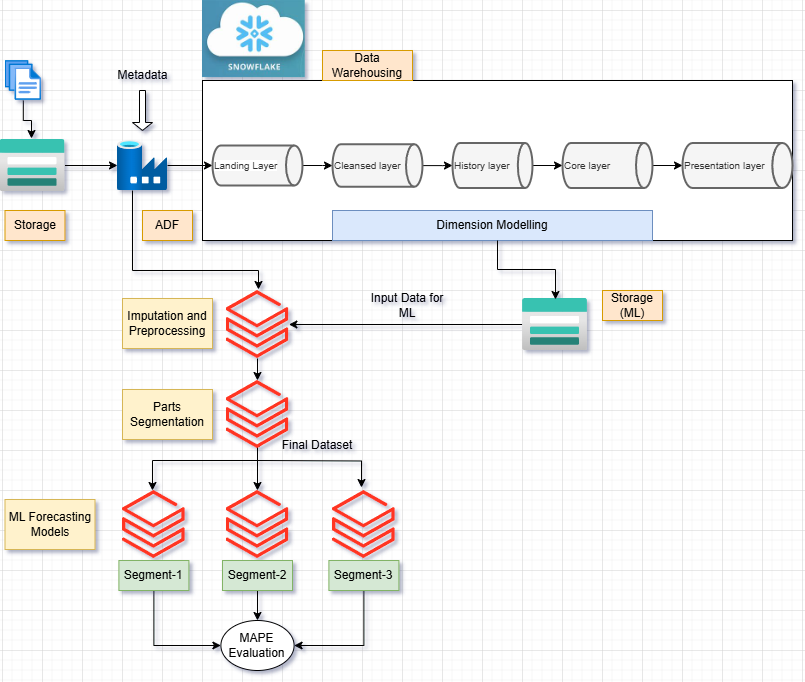

The diagram above was exported from draw.io. Its source (the exported page's mxGraphModel, read from the mxfile embedded in the PNG):
<mxGraphModel dx="1426" dy="781" grid="1" gridSize="10" guides="1" tooltips="1" connect="1" arrows="1" fold="1" page="1" pageScale="1" pageWidth="850" pageHeight="1100" math="0" shadow="0">
  <root>
    <mxCell id="0" />
    <mxCell id="1" parent="0" />
    <mxCell id="dKweX6UmNr1dCyp2FdwZ-25" value="" style="edgeStyle=orthogonalEdgeStyle;rounded=0;orthogonalLoop=1;jettySize=auto;html=1;" edge="1" parent="1" source="dKweX6UmNr1dCyp2FdwZ-1" target="dKweX6UmNr1dCyp2FdwZ-4">
      <mxGeometry relative="1" as="geometry" />
    </mxCell>
    <mxCell id="dKweX6UmNr1dCyp2FdwZ-1" value="" style="image;aspect=fixed;html=1;points=[];align=center;fontSize=12;image=img/lib/azure2/storage/Storage_Accounts.svg;" vertex="1" parent="1">
      <mxGeometry x="37.5" y="249" width="65" height="52" as="geometry" />
    </mxCell>
    <mxCell id="dKweX6UmNr1dCyp2FdwZ-2" value="Storage" style="text;html=1;align=center;verticalAlign=middle;whiteSpace=wrap;rounded=0;fillColor=#ffe6cc;strokeColor=#d79b00;" vertex="1" parent="1">
      <mxGeometry x="42.5" y="320" width="60" height="30" as="geometry" />
    </mxCell>
    <mxCell id="dKweX6UmNr1dCyp2FdwZ-3" value="" style="rounded=0;whiteSpace=wrap;html=1;" vertex="1" parent="1">
      <mxGeometry x="240" y="190" width="590" height="160" as="geometry" />
    </mxCell>
    <mxCell id="dKweX6UmNr1dCyp2FdwZ-26" value="" style="edgeStyle=orthogonalEdgeStyle;rounded=0;orthogonalLoop=1;jettySize=auto;html=1;" edge="1" parent="1" source="dKweX6UmNr1dCyp2FdwZ-4" target="dKweX6UmNr1dCyp2FdwZ-11">
      <mxGeometry relative="1" as="geometry" />
    </mxCell>
    <mxCell id="dKweX6UmNr1dCyp2FdwZ-4" value="" style="image;aspect=fixed;html=1;points=[];align=center;fontSize=12;image=img/lib/azure2/databases/Data_Factory.svg;" vertex="1" parent="1">
      <mxGeometry x="155" y="250" width="50" height="50" as="geometry" />
    </mxCell>
    <mxCell id="dKweX6UmNr1dCyp2FdwZ-7" value="" style="shape=image;verticalLabelPosition=bottom;labelBackgroundColor=default;verticalAlign=top;aspect=fixed;imageAspect=0;image=data:image/jpeg,(base64 omitted: 8680 chars);" vertex="1" parent="1">
      <mxGeometry x="240" y="110" width="102.75" height="77.07" as="geometry" />
    </mxCell>
    <mxCell id="dKweX6UmNr1dCyp2FdwZ-15" value="" style="edgeStyle=orthogonalEdgeStyle;rounded=0;orthogonalLoop=1;jettySize=auto;html=1;" edge="1" parent="1" source="dKweX6UmNr1dCyp2FdwZ-11" target="dKweX6UmNr1dCyp2FdwZ-13">
      <mxGeometry relative="1" as="geometry" />
    </mxCell>
    <mxCell id="dKweX6UmNr1dCyp2FdwZ-11" value="&lt;font style=&quot;font-size: 10px; background-color: light-dark(#ffffff, var(--ge-dark-color, #121212));&quot;&gt;Landing Layer&lt;/font&gt;" style="strokeWidth=2;html=1;shape=mxgraph.flowchart.direct_data;whiteSpace=wrap;align=left;fillColor=#f5f5f5;strokeColor=#666666;fontColor=#333333;" vertex="1" parent="1">
      <mxGeometry x="250" y="255" width="90" height="40" as="geometry" />
    </mxCell>
    <mxCell id="dKweX6UmNr1dCyp2FdwZ-18" value="" style="edgeStyle=orthogonalEdgeStyle;rounded=0;orthogonalLoop=1;jettySize=auto;html=1;" edge="1" parent="1" source="dKweX6UmNr1dCyp2FdwZ-13" target="dKweX6UmNr1dCyp2FdwZ-17">
      <mxGeometry relative="1" as="geometry" />
    </mxCell>
    <mxCell id="dKweX6UmNr1dCyp2FdwZ-13" value="&lt;font style=&quot;font-size: 10px;&quot;&gt;Cleansed layer&lt;/font&gt;" style="strokeWidth=2;html=1;shape=mxgraph.flowchart.direct_data;whiteSpace=wrap;align=left;fillColor=#f5f5f5;fontColor=#333333;strokeColor=#666666;" vertex="1" parent="1">
      <mxGeometry x="370" y="253.75" width="90" height="42.5" as="geometry" />
    </mxCell>
    <mxCell id="dKweX6UmNr1dCyp2FdwZ-20" value="" style="edgeStyle=orthogonalEdgeStyle;rounded=0;orthogonalLoop=1;jettySize=auto;html=1;" edge="1" parent="1" source="dKweX6UmNr1dCyp2FdwZ-17" target="dKweX6UmNr1dCyp2FdwZ-19">
      <mxGeometry relative="1" as="geometry" />
    </mxCell>
    <mxCell id="dKweX6UmNr1dCyp2FdwZ-17" value="&lt;font style=&quot;font-size: 10px;&quot;&gt;History layer&lt;/font&gt;" style="strokeWidth=2;html=1;shape=mxgraph.flowchart.direct_data;whiteSpace=wrap;align=left;fillColor=#f5f5f5;fontColor=#333333;strokeColor=#666666;" vertex="1" parent="1">
      <mxGeometry x="490" y="252.5" width="80" height="45" as="geometry" />
    </mxCell>
    <mxCell id="dKweX6UmNr1dCyp2FdwZ-22" value="" style="edgeStyle=orthogonalEdgeStyle;rounded=0;orthogonalLoop=1;jettySize=auto;html=1;" edge="1" parent="1" source="dKweX6UmNr1dCyp2FdwZ-19" target="dKweX6UmNr1dCyp2FdwZ-21">
      <mxGeometry relative="1" as="geometry" />
    </mxCell>
    <mxCell id="dKweX6UmNr1dCyp2FdwZ-19" value="&lt;font style=&quot;font-size: 10px;&quot;&gt;Core layer&lt;/font&gt;" style="strokeWidth=2;html=1;shape=mxgraph.flowchart.direct_data;whiteSpace=wrap;align=left;fillColor=#f5f5f5;fontColor=#333333;strokeColor=#666666;" vertex="1" parent="1">
      <mxGeometry x="600" y="252.5" width="90" height="45" as="geometry" />
    </mxCell>
    <mxCell id="dKweX6UmNr1dCyp2FdwZ-21" value="&lt;font style=&quot;font-size: 10px;&quot;&gt;Presentation layer&lt;/font&gt;" style="strokeWidth=2;html=1;shape=mxgraph.flowchart.direct_data;whiteSpace=wrap;align=left;fillColor=#f5f5f5;fontColor=#333333;strokeColor=#666666;" vertex="1" parent="1">
      <mxGeometry x="720" y="252.5" width="110" height="45" as="geometry" />
    </mxCell>
    <mxCell id="dKweX6UmNr1dCyp2FdwZ-23" value="Data Warehousing" style="text;html=1;align=center;verticalAlign=middle;whiteSpace=wrap;rounded=0;fillColor=#ffe6cc;strokeColor=#d79b00;" vertex="1" parent="1">
      <mxGeometry x="360" y="160" width="90" height="30" as="geometry" />
    </mxCell>
    <mxCell id="dKweX6UmNr1dCyp2FdwZ-24" value="ADF" style="text;html=1;align=center;verticalAlign=middle;whiteSpace=wrap;rounded=0;fillColor=#ffe6cc;strokeColor=#d79b00;" vertex="1" parent="1">
      <mxGeometry x="180" y="320" width="50" height="30" as="geometry" />
    </mxCell>
    <mxCell id="dKweX6UmNr1dCyp2FdwZ-27" value="Dimension Modelling" style="text;html=1;align=center;verticalAlign=middle;whiteSpace=wrap;rounded=0;fillColor=#dae8fc;strokeColor=#6c8ebf;" vertex="1" parent="1">
      <mxGeometry x="370" y="320" width="320" height="30" as="geometry" />
    </mxCell>
    <mxCell id="dKweX6UmNr1dCyp2FdwZ-30" value="" style="edgeStyle=orthogonalEdgeStyle;rounded=0;orthogonalLoop=1;jettySize=auto;html=1;entryX=0.485;entryY=-0.019;entryDx=0;entryDy=0;entryPerimeter=0;" edge="1" parent="1" source="dKweX6UmNr1dCyp2FdwZ-28" target="dKweX6UmNr1dCyp2FdwZ-1">
      <mxGeometry relative="1" as="geometry" />
    </mxCell>
    <mxCell id="dKweX6UmNr1dCyp2FdwZ-28" value="" style="image;aspect=fixed;html=1;points=[];align=center;fontSize=12;image=img/lib/azure2/general/Files.svg;" vertex="1" parent="1">
      <mxGeometry x="42.5" y="170" width="36.57" height="40" as="geometry" />
    </mxCell>
    <mxCell id="dKweX6UmNr1dCyp2FdwZ-34" value="" style="edgeStyle=orthogonalEdgeStyle;rounded=0;orthogonalLoop=1;jettySize=auto;html=1;" edge="1" parent="1" source="dKweX6UmNr1dCyp2FdwZ-31" target="dKweX6UmNr1dCyp2FdwZ-33">
      <mxGeometry relative="1" as="geometry" />
    </mxCell>
    <mxCell id="dKweX6UmNr1dCyp2FdwZ-31" value="" style="image;aspect=fixed;html=1;points=[];align=center;fontSize=12;image=img/lib/azure2/storage/Storage_Accounts.svg;" vertex="1" parent="1">
      <mxGeometry x="560" y="408" width="65" height="52" as="geometry" />
    </mxCell>
    <mxCell id="dKweX6UmNr1dCyp2FdwZ-32" value="Storage (ML)" style="text;html=1;align=center;verticalAlign=middle;whiteSpace=wrap;rounded=0;fillColor=#ffe6cc;strokeColor=#d79b00;" vertex="1" parent="1">
      <mxGeometry x="640" y="400" width="60" height="30" as="geometry" />
    </mxCell>
    <mxCell id="dKweX6UmNr1dCyp2FdwZ-42" value="" style="edgeStyle=orthogonalEdgeStyle;rounded=0;orthogonalLoop=1;jettySize=auto;html=1;" edge="1" parent="1" source="dKweX6UmNr1dCyp2FdwZ-33" target="dKweX6UmNr1dCyp2FdwZ-40">
      <mxGeometry relative="1" as="geometry" />
    </mxCell>
    <mxCell id="dKweX6UmNr1dCyp2FdwZ-33" value="" style="image;aspect=fixed;html=1;points=[];align=center;fontSize=12;image=img/lib/azure2/analytics/Azure_Databricks.svg;" vertex="1" parent="1">
      <mxGeometry x="263.6" y="400" width="62.8" height="68" as="geometry" />
    </mxCell>
    <mxCell id="dKweX6UmNr1dCyp2FdwZ-36" style="edgeStyle=orthogonalEdgeStyle;rounded=0;orthogonalLoop=1;jettySize=auto;html=1;entryX=0.508;entryY=0.019;entryDx=0;entryDy=0;entryPerimeter=0;" edge="1" parent="1" source="dKweX6UmNr1dCyp2FdwZ-3" target="dKweX6UmNr1dCyp2FdwZ-31">
      <mxGeometry relative="1" as="geometry" />
    </mxCell>
    <mxCell id="dKweX6UmNr1dCyp2FdwZ-37" value="Imputation and Preprocessing" style="text;html=1;align=center;verticalAlign=middle;whiteSpace=wrap;rounded=0;fillColor=#fff2cc;strokeColor=#d6b656;" vertex="1" parent="1">
      <mxGeometry x="160" y="408" width="90" height="50" as="geometry" />
    </mxCell>
    <mxCell id="dKweX6UmNr1dCyp2FdwZ-38" style="edgeStyle=orthogonalEdgeStyle;rounded=0;orthogonalLoop=1;jettySize=auto;html=1;entryX=0.516;entryY=-0.015;entryDx=0;entryDy=0;entryPerimeter=0;" edge="1" parent="1" source="dKweX6UmNr1dCyp2FdwZ-4" target="dKweX6UmNr1dCyp2FdwZ-33">
      <mxGeometry relative="1" as="geometry">
        <Array as="points">
          <mxPoint x="170" y="380" />
          <mxPoint x="296" y="380" />
        </Array>
      </mxGeometry>
    </mxCell>
    <mxCell id="dKweX6UmNr1dCyp2FdwZ-39" value="Input Data for ML" style="text;html=1;align=center;verticalAlign=middle;whiteSpace=wrap;rounded=0;" vertex="1" parent="1">
      <mxGeometry x="400" y="400" width="90" height="30" as="geometry" />
    </mxCell>
    <mxCell id="dKweX6UmNr1dCyp2FdwZ-44" value="" style="edgeStyle=orthogonalEdgeStyle;rounded=0;orthogonalLoop=1;jettySize=auto;html=1;exitX=0.532;exitY=0.971;exitDx=0;exitDy=0;exitPerimeter=0;" edge="1" parent="1" source="dKweX6UmNr1dCyp2FdwZ-40" target="dKweX6UmNr1dCyp2FdwZ-43">
      <mxGeometry relative="1" as="geometry">
        <Array as="points">
          <mxPoint x="295" y="556" />
          <mxPoint x="295" y="570" />
          <mxPoint x="190" y="570" />
        </Array>
      </mxGeometry>
    </mxCell>
    <mxCell id="dKweX6UmNr1dCyp2FdwZ-49" style="edgeStyle=orthogonalEdgeStyle;rounded=0;orthogonalLoop=1;jettySize=auto;html=1;" edge="1" parent="1" source="dKweX6UmNr1dCyp2FdwZ-40" target="dKweX6UmNr1dCyp2FdwZ-47">
      <mxGeometry relative="1" as="geometry" />
    </mxCell>
    <mxCell id="dKweX6UmNr1dCyp2FdwZ-40" value="" style="image;aspect=fixed;html=1;points=[];align=center;fontSize=12;image=img/lib/azure2/analytics/Azure_Databricks.svg;" vertex="1" parent="1">
      <mxGeometry x="263.6" y="490" width="62.8" height="68" as="geometry" />
    </mxCell>
    <mxCell id="dKweX6UmNr1dCyp2FdwZ-41" value="Parts Segmentation" style="text;html=1;align=center;verticalAlign=middle;whiteSpace=wrap;rounded=0;fillColor=#fff2cc;strokeColor=#d6b656;" vertex="1" parent="1">
      <mxGeometry x="160" y="499" width="90" height="50" as="geometry" />
    </mxCell>
    <mxCell id="dKweX6UmNr1dCyp2FdwZ-43" value="" style="image;aspect=fixed;html=1;points=[];align=center;fontSize=12;image=img/lib/azure2/analytics/Azure_Databricks.svg;" vertex="1" parent="1">
      <mxGeometry x="160.00000000000003" y="600" width="62.8" height="68" as="geometry" />
    </mxCell>
    <mxCell id="dKweX6UmNr1dCyp2FdwZ-45" value="ML Forecasting Models" style="text;html=1;align=center;verticalAlign=middle;whiteSpace=wrap;rounded=0;fillColor=#fff2cc;strokeColor=#d6b656;" vertex="1" parent="1">
      <mxGeometry x="42.5" y="609" width="90" height="50" as="geometry" />
    </mxCell>
    <mxCell id="dKweX6UmNr1dCyp2FdwZ-46" value="Final Dataset" style="text;html=1;align=center;verticalAlign=middle;whiteSpace=wrap;rounded=0;" vertex="1" parent="1">
      <mxGeometry x="310" y="540" width="90" height="30" as="geometry" />
    </mxCell>
    <mxCell id="dKweX6UmNr1dCyp2FdwZ-47" value="" style="image;aspect=fixed;html=1;points=[];align=center;fontSize=12;image=img/lib/azure2/analytics/Azure_Databricks.svg;" vertex="1" parent="1">
      <mxGeometry x="263.6" y="600" width="62.8" height="68" as="geometry" />
    </mxCell>
    <mxCell id="dKweX6UmNr1dCyp2FdwZ-48" value="" style="image;aspect=fixed;html=1;points=[];align=center;fontSize=12;image=img/lib/azure2/analytics/Azure_Databricks.svg;" vertex="1" parent="1">
      <mxGeometry x="370" y="600" width="62.8" height="68" as="geometry" />
    </mxCell>
    <mxCell id="dKweX6UmNr1dCyp2FdwZ-50" style="edgeStyle=orthogonalEdgeStyle;rounded=0;orthogonalLoop=1;jettySize=auto;html=1;entryX=0.462;entryY=-0.044;entryDx=0;entryDy=0;entryPerimeter=0;" edge="1" parent="1" target="dKweX6UmNr1dCyp2FdwZ-48">
      <mxGeometry relative="1" as="geometry">
        <mxPoint x="295" y="570" as="sourcePoint" />
      </mxGeometry>
    </mxCell>
    <mxCell id="dKweX6UmNr1dCyp2FdwZ-55" style="edgeStyle=orthogonalEdgeStyle;rounded=0;orthogonalLoop=1;jettySize=auto;html=1;entryX=0;entryY=0.5;entryDx=0;entryDy=0;" edge="1" parent="1" source="dKweX6UmNr1dCyp2FdwZ-51" target="dKweX6UmNr1dCyp2FdwZ-54">
      <mxGeometry relative="1" as="geometry">
        <Array as="points">
          <mxPoint x="191" y="755" />
        </Array>
      </mxGeometry>
    </mxCell>
    <mxCell id="dKweX6UmNr1dCyp2FdwZ-51" value="Segment-1" style="text;html=1;align=center;verticalAlign=middle;whiteSpace=wrap;rounded=0;fillColor=#d5e8d4;strokeColor=#82b366;" vertex="1" parent="1">
      <mxGeometry x="156.4" y="670" width="70" height="30" as="geometry" />
    </mxCell>
    <mxCell id="dKweX6UmNr1dCyp2FdwZ-56" value="" style="edgeStyle=orthogonalEdgeStyle;rounded=0;orthogonalLoop=1;jettySize=auto;html=1;" edge="1" parent="1" source="dKweX6UmNr1dCyp2FdwZ-52" target="dKweX6UmNr1dCyp2FdwZ-54">
      <mxGeometry relative="1" as="geometry" />
    </mxCell>
    <mxCell id="dKweX6UmNr1dCyp2FdwZ-52" value="Segment-2" style="text;html=1;align=center;verticalAlign=middle;whiteSpace=wrap;rounded=0;fillColor=#d5e8d4;strokeColor=#82b366;" vertex="1" parent="1">
      <mxGeometry x="260" y="670" width="70" height="30" as="geometry" />
    </mxCell>
    <mxCell id="dKweX6UmNr1dCyp2FdwZ-57" style="edgeStyle=orthogonalEdgeStyle;rounded=0;orthogonalLoop=1;jettySize=auto;html=1;entryX=1;entryY=0.5;entryDx=0;entryDy=0;" edge="1" parent="1" source="dKweX6UmNr1dCyp2FdwZ-53" target="dKweX6UmNr1dCyp2FdwZ-54">
      <mxGeometry relative="1" as="geometry">
        <Array as="points">
          <mxPoint x="401" y="755" />
        </Array>
      </mxGeometry>
    </mxCell>
    <mxCell id="dKweX6UmNr1dCyp2FdwZ-53" value="Segment-3" style="text;html=1;align=center;verticalAlign=middle;whiteSpace=wrap;rounded=0;fillColor=#d5e8d4;strokeColor=#82b366;" vertex="1" parent="1">
      <mxGeometry x="366.4" y="670" width="70" height="30" as="geometry" />
    </mxCell>
    <mxCell id="dKweX6UmNr1dCyp2FdwZ-54" value="MAPE Evaluation" style="ellipse;whiteSpace=wrap;html=1;" vertex="1" parent="1">
      <mxGeometry x="258.40000000000003" y="730" width="73.2" height="50" as="geometry" />
    </mxCell>
    <mxCell id="6Vqb528DyDsU-bJ_lh5B-1" value="Metadata" style="text;html=1;align=center;verticalAlign=middle;resizable=0;points=[];autosize=1;strokeColor=none;fillColor=none;" vertex="1" parent="1">
      <mxGeometry x="145" y="170" width="70" height="30" as="geometry" />
    </mxCell>
    <mxCell id="6Vqb528DyDsU-bJ_lh5B-3" value="" style="shape=singleArrow;direction=south;whiteSpace=wrap;html=1;" vertex="1" parent="1">
      <mxGeometry x="170" y="200" width="20" height="40" as="geometry" />
    </mxCell>
  </root>
</mxGraphModel>